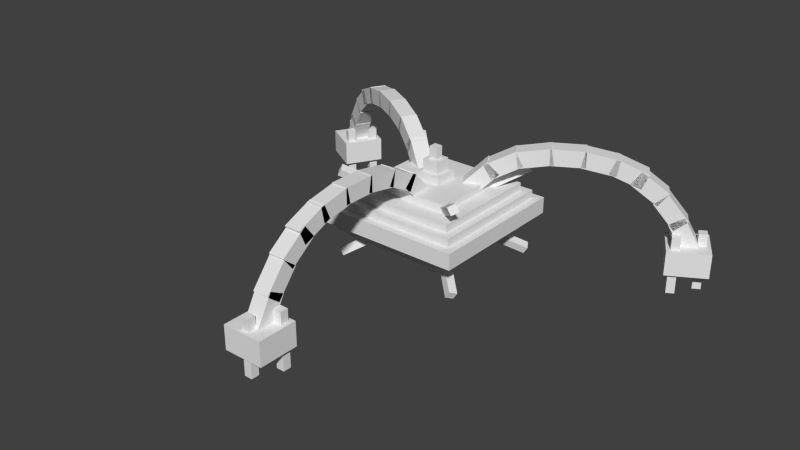 # Source: Ferrothorn.blend  (saved by Blender 2.76.0; exported with 4.5.12 LTS)
import bpy
from mathutils import Matrix  # noqa: F401  (used for matrix-valued properties, if any)

bpy.ops.wm.read_factory_settings(use_empty=True)
scene = bpy.context.scene
scene.name = 'Scene'

# ---- collections
col_collection_1 = bpy.data.collections.new('Collection 1'); scene.collection.children.link(col_collection_1)

# ---- world
world_world = bpy.data.worlds.new('World'); scene.world = world_world
world_world.color = (0.05088, 0.05088, 0.05088)
world_world.use_sun_shadow = False
world_world.sun_shadow_jitter_overblur = 0.0
world_world.cycles.sampling_method = 'MANUAL'
world_world.cycles.sample_map_resolution = 256

# ---- meshes
me_body = bpy.data.meshes.new('Body')
me_body.from_pydata([(0.5625, 0.5625, -0.0625), (-0.5625, 0.5625, -0.0625), (-0.5625, 0.5625, 0.0625), (0.5625, 0.5625, 0.0625), (-0.5625, -0.5625, -0.0625), (0.5625, -0.5625, -0.0625), (0.5625, -0.5625, 0.0625), (-0.5625, -0.5625, 0.0625), (0.5, 0.5, -0.125), (-0.5, 0.5, -0.125), (-0.5, 0.5, 0.125), (0.5, 0.5, 0.125), (-0.5, -0.5, -0.125), (0.5, -0.5, -0.125), (0.5, -0.5, 0.125), (-0.5, -0.5, 0.125), (0.4375, 0.4375, -0.1875), (-0.4375, 0.4375, -0.1875), (-0.4375, 0.4375, 0.1875), (0.4375, 0.4375, 0.1875), (-0.4375, -0.4375, -0.1875), (0.4375, -0.4375, -0.1875), (0.4375, -0.4375, 0.1875), (-0.4375, -0.4375, 0.1875), (0.3125, 0.3125, -0.25), (-0.3125, 0.3125, -0.25), (-0.3125, 0.3125, 0.25), (0.3125, 0.3125, 0.25), (-0.3125, -0.3125, -0.25), (0.3125, -0.3125, -0.25), (0.3125, -0.3125, 0.25), (-0.3125, -0.3125, 0.25), (0.09375, 0.09375, -0.3125), (-0.09375, 0.09375, -0.3125), (-0.09375, 0.09375, 0.3125), (0.09375, 0.09375, 0.3125), (-0.09375, -0.09375, -0.3125), (0.09375, -0.09375, -0.3125), (0.09375, -0.09375, 0.3125), (-0.09375, -0.09375, 0.3125), (0.0625, 0.0625, -0.4062), (-0.0625, 0.0625, -0.4062), (-0.0625, 0.0625, 0.4063), (0.0625, 0.0625, 0.4063), (-0.0625, -0.0625, -0.4062), (0.0625, -0.0625, -0.4062), (0.0625, -0.0625, 0.4063), (-0.0625, -0.0625, 0.4063), (0.03125, 0.03125, -0.5), (-0.03125, 0.03125, -0.5), (-0.03125, 0.03125, 0.5), (0.03125, 0.03125, 0.5), (-0.03125, -0.03125, -0.5), (0.03125, -0.03125, -0.5), (0.03125, -0.03125, 0.5), (-0.03125, -0.03125, 0.5), (0.5036, 0.4763, -0.2898), (0.4696, 0.4763, -0.3422), (-0.5351, -0.4264, 0.3103), (-0.5011, -0.4264, 0.3627), (0.5011, 0.4264, -0.3627), (0.5351, 0.4264, -0.3103), (-0.4696, -0.4763, 0.3422), (-0.5036, -0.4763, 0.2898), (0.5351, -0.4264, -0.3103), (0.5011, -0.4264, -0.3627), (-0.5036, 0.4763, 0.2898), (-0.4696, 0.4763, 0.3422), (0.4696, -0.4763, -0.3422), (0.5036, -0.4763, -0.2898), (-0.5011, 0.4264, 0.3627), (-0.5351, 0.4264, 0.3103), (-0.4696, 0.4763, -0.3422), (-0.5036, 0.4763, -0.2898), (0.5011, -0.4264, 0.3627), (0.5351, -0.4264, 0.3103), (-0.5351, 0.4264, -0.3103), (-0.5011, 0.4264, -0.3627), (0.5036, -0.4763, 0.2898), (0.4696, -0.4763, 0.3422), (-0.5011, -0.4264, -0.3627), (-0.5351, -0.4264, -0.3103), (0.4696, 0.4763, 0.3422), (0.5036, 0.4763, 0.2898), (-0.5036, -0.4763, -0.2898), (-0.4696, -0.4763, -0.3422), (0.5351, 0.4264, 0.3103), (0.5011, 0.4264, 0.3627)], [], [(0, 1, 2, 3), (4, 5, 6, 7), (3, 2, 7, 6), (5, 4, 1, 0), (5, 0, 3, 6), (1, 4, 7, 2), (8, 9, 10, 11), (12, 13, 14, 15), (11, 10, 15, 14), (13, 12, 9, 8), (13, 8, 11, 14), (9, 12, 15, 10), (16, 17, 18, 19), (20, 21, 22, 23), (19, 18, 23, 22), (21, 20, 17, 16), (21, 16, 19, 22), (17, 20, 23, 18), (24, 25, 26, 27), (28, 29, 30, 31), (27, 26, 31, 30), (29, 28, 25, 24), (29, 24, 27, 30), (25, 28, 31, 26), (32, 33, 34, 35), (36, 37, 38, 39), (35, 34, 39, 38), (37, 36, 33, 32), (37, 32, 35, 38), (33, 36, 39, 34), (40, 41, 42, 43), (44, 45, 46, 47), (43, 42, 47, 46), (45, 44, 41, 40), (45, 40, 43, 46), (41, 44, 47, 42), (48, 49, 50, 51), (52, 53, 54, 55), (51, 50, 55, 54), (53, 52, 49, 48), (53, 48, 51, 54), (49, 52, 55, 50), (56, 57, 58, 59), (60, 61, 62, 63), (59, 58, 63, 62), (61, 60, 57, 56), (61, 56, 59, 62), (57, 60, 63, 58), (64, 65, 66, 67), (68, 69, 70, 71), (67, 66, 71, 70), (69, 68, 65, 64), (69, 64, 67, 70), (65, 68, 71, 66), (72, 73, 74, 75), (76, 77, 78, 79), (75, 74, 79, 78), (77, 76, 73, 72), (77, 72, 75, 78), (73, 76, 79, 74), (80, 81, 82, 83), (84, 85, 86, 87), (83, 82, 87, 86), (85, 84, 81, 80), (85, 80, 83, 86), (81, 84, 87, 82)])
_uv = me_body.uv_layers.new(name='UVMap')
_uv.uv.foreach_set('vector', [0.1406, 0.8438, 0.2812, 0.8438, 0.2812, 0.8594, 0.1406, 0.8594, 0.4219, 0.8438, 0.5625, 0.8438, 0.5625, 0.8594, 0.4219, 0.8594, 0.1406, 0.8594, 0.2812, 0.8594, 0.2812, 1.0, 0.1406, 1.0, 0.2812, 0.8594, 0.4219, 0.8594, 0.4219, 1.0, 0.2812, 1.0, 0.0, 0.8438, 0.1406, 0.8438, 0.1406, 0.8594, 0.0, 0.8594, 0.2812, 0.8438, 0.4219, 0.8438, 0.4219, 0.8594, 0.2812, 0.8594, 0.125, 0.6875, 0.25, 0.6875, 0.25, 0.7188, 0.125, 0.7188, 0.375, 0.6875, 0.5, 0.6875, 0.5, 0.7188, 0.375, 0.7188, 0.125, 0.7188, 0.25, 0.7188, 0.25, 0.8438, 0.125, 0.8438, 0.25, 0.7188, 0.375, 0.7188, 0.375, 0.8438, 0.25, 0.8438, 0.0, 0.6875, 0.125, 0.6875, 0.125, 0.7188, 0.0, 0.7188, 0.25, 0.6875, 0.375, 0.6875, 0.375, 0.7188, 0.25, 0.7188, 0.1094, 0.5312, 0.2188, 0.5312, 0.2188, 0.5781, 0.1094, 0.5781, 0.3281, 0.5312, 0.4375, 0.5312, 0.4375, 0.5781, 0.3281, 0.5781, 0.1094, 0.5781, 0.2188, 0.5781, 0.2188, 0.6875, 0.1094, 0.6875, 0.2188, 0.5781, 0.3281, 0.5781, 0.3281, 0.6875, 0.2188, 0.6875, 0.0, 0.5312, 0.1094, 0.5312, 0.1094, 0.5781, 0.0, 0.5781, 0.2188, 0.5312, 0.3281, 0.5312, 0.3281, 0.5781, 0.2188, 0.5781, 0.07812, 0.3828, 0.1562, 0.3828, 0.1562, 0.4453, 0.07812, 0.4453, 0.2344, 0.3828, 0.3125, 0.3828, 0.3125, 0.4453, 0.2344, 0.4453, 0.07812, 0.4453, 0.1562, 0.4453, 0.1562, 0.5234, 0.07812, 0.5234, 0.1562, 0.4453, 0.2344, 0.4453, 0.2344, 0.5234, 0.1562, 0.5234, 0.0, 0.3828, 0.07812, 0.3828, 0.07812, 0.4453, 0.0, 0.4453, 0.1562, 0.3828, 0.2344, 0.3828, 0.2344, 0.4453, 0.1562, 0.4453, 0.02344, 0.2812, 0.04688, 0.2812, 0.04688, 0.3594, 0.02344, 0.3594, 0.07031, 0.2812, 0.09375, 0.2812, 0.09375, 0.3594, 0.07031, 0.3594, 0.02344, 0.3594, 0.04688, 0.3594, 0.04688, 0.3828, 0.02344, 0.3828, 0.04688, 0.3594, 0.07031, 0.3594, 0.07031, 0.3828, 0.04688, 0.3828, 0.0, 0.2812, 0.02344, 0.2812, 0.02344, 0.3594, 0.0, 0.3594, 0.04688, 0.2812, 0.07031, 0.2812, 0.07031, 0.3594, 0.04688, 0.3594, 0.01562, 0.1562, 0.03125, 0.1562, 0.03125, 0.2578, 0.01562, 0.2578, 0.04688, 0.1562, 0.0625, 0.1562, 0.0625, 0.2578, 0.04688, 0.2578, 0.01562, 0.2578, 0.03125, 0.2578, 0.03125, 0.2734, 0.01562, 0.2734, 0.03125, 0.2578, 0.04688, 0.2578, 0.04688, 0.2734, 0.03125, 0.2734, 0.0, 0.1562, 0.01562, 0.1562, 0.01562, 0.2578, 0.0, 0.2578, 0.03125, 0.1562, 0.04688, 0.1562, 0.04688, 0.2578, 0.03125, 0.2578, 0.007813, 0.01562, 0.01562, 0.01562, 0.01562, 0.1406, 0.007813, 0.1406, 0.02344, 0.01562, 0.03125, 0.01562, 0.03125, 0.1406, 0.02344, 0.1406, 0.007813, 0.1406, 0.01562, 0.1406, 0.01562, 0.1484, 0.007813, 0.1484, 0.01562, 0.1406, 0.02344, 0.1406, 0.02344, 0.1484, 0.01562, 0.1484, 0.0, 0.01562, 0.007813, 0.01562, 0.007813, 0.1406, 0.0, 0.1406, 0.01562, 0.01562, 0.02344, 0.01562, 0.02344, 0.1406, 0.01562, 0.1406, 0.08594, 0.0, 0.09375, 0.0, 0.09375, 0.1875, 0.08594, 0.1875, 0.1016, 0.0, 0.1094, 0.0, 0.1094, 0.1875, 0.1016, 0.1875, 0.08594, 0.1875, 0.09375, 0.1875, 0.09375, 0.1953, 0.08594, 0.1953, 0.09375, 0.1875, 0.1016, 0.1875, 0.1016, 0.1953, 0.09375, 0.1953, 0.07812, 0.0, 0.08594, 0.0, 0.08594, 0.1875, 0.07812, 0.1875, 0.09375, 0.0, 0.1016, 0.0, 0.1016, 0.1875, 0.09375, 0.1875, 0.08594, 0.0, 0.09375, 0.0, 0.09375, 0.1875, 0.08594, 0.1875, 0.1016, 0.0, 0.1094, 0.0, 0.1094, 0.1875, 0.1016, 0.1875, 0.08594, 0.1875, 0.09375, 0.1875, 0.09375, 0.1953, 0.08594, 0.1953, 0.09375, 0.1875, 0.1016, 0.1875, 0.1016, 0.1953, 0.09375, 0.1953, 0.07812, 0.0, 0.08594, 0.0, 0.08594, 0.1875, 0.07812, 0.1875, 0.09375, 0.0, 0.1016, 0.0, 0.1016, 0.1875, 0.09375, 0.1875, 0.08594, 0.0, 0.09375, 0.0, 0.09375, 0.1875, 0.08594, 0.1875, 0.1016, 0.0, 0.1094, 0.0, 0.1094, 0.1875, 0.1016, 0.1875, 0.08594, 0.1875, 0.09375, 0.1875, 0.09375, 0.1953, 0.08594, 0.1953, 0.09375, 0.1875, 0.1016, 0.1875, 0.1016, 0.1953, 0.09375, 0.1953, 0.07812, 0.0, 0.08594, 0.0, 0.08594, 0.1875, 0.07812, 0.1875, 0.09375, 0.0, 0.1016, 0.0, 0.1016, 0.1875, 0.09375, 0.1875, 0.08594, 0.0, 0.09375, 0.0, 0.09375, 0.1875, 0.08594, 0.1875, 0.1016, 0.0, 0.1094, 0.0, 0.1094, 0.1875, 0.1016, 0.1875, 0.08594, 0.1875, 0.09375, 0.1875, 0.09375, 0.1953, 0.08594, 0.1953, 0.09375, 0.1875, 0.1016, 0.1875, 0.1016, 0.1953, 0.09375, 0.1953, 0.07812, 0.0, 0.08594, 0.0, 0.08594, 0.1875, 0.07812, 0.1875, 0.09375, 0.0, 0.1016, 0.0, 0.1016, 0.1875, 0.09375, 0.1875])
me_body.use_remesh_preserve_volume = False
me_body.use_remesh_preserve_attributes = False
me_body.use_mirror_vertex_groups = False
me_body.update()
me_rear_vine_pt1_002 = bpy.data.meshes.new('Rear vine pt1.002')
me_rear_vine_pt1_002.from_pydata([(0.0625, 0.04419, 0.04419), (-0.0625, 0.04419, 0.04419), (-0.0625, -0.1326, 0.221), (0.0625, -0.1326, 0.221), (-0.0625, -0.04419, -0.04419), (0.0625, -0.04419, -0.04419), (0.0625, -0.221, 0.1326), (-0.0625, -0.221, 0.1326)], [], [(0, 1, 2, 3), (4, 5, 6, 7), (3, 2, 7, 6), (5, 4, 1, 0), (5, 0, 3, 6), (1, 4, 7, 2)])
_uv = me_rear_vine_pt1_002.uv_layers.new(name='UVMap')
_uv.uv.foreach_set('vector', [0.01562, 0.9531, 0.03125, 0.9531, 0.03125, 0.9844, 0.01562, 0.9844, 0.04688, 0.9531, 0.0625, 0.9531, 0.0625, 0.9844, 0.04688, 0.9844, 0.01562, 0.9844, 0.03125, 0.9844, 0.03125, 1.0, 0.01562, 1.0, 0.03125, 0.9844, 0.04688, 0.9844, 0.04688, 1.0, 0.03125, 1.0, 0.0, 0.9531, 0.01562, 0.9531, 0.01562, 0.9844, 0.0, 0.9844, 0.03125, 0.9531, 0.04688, 0.9531, 0.04688, 0.9844, 0.03125, 0.9844])
me_rear_vine_pt1_002.use_remesh_preserve_volume = False
me_rear_vine_pt1_002.use_remesh_preserve_attributes = False
me_rear_vine_pt1_002.use_mirror_vertex_groups = False
me_rear_vine_pt1_002.update()
me_rear_vine_pt2_002 = bpy.data.meshes.new('Rear vine pt2.002')
me_rear_vine_pt2_002.from_pydata([(0.0625, 0.02934, 0.05518), (-0.0625, 0.02934, 0.05518), (-0.0625, -0.1914, 0.1726), (0.0625, -0.1914, 0.1726), (-0.0625, -0.02934, -0.05518), (0.0625, -0.02934, -0.05518), (0.0625, -0.2501, 0.06218), (-0.0625, -0.2501, 0.06218)], [], [(0, 1, 2, 3), (4, 5, 6, 7), (3, 2, 7, 6), (5, 4, 1, 0), (5, 0, 3, 6), (1, 4, 7, 2)])
_uv = me_rear_vine_pt2_002.uv_layers.new(name='UVMap')
_uv.uv.foreach_set('vector', [0.01562, 0.9531, 0.03125, 0.9531, 0.03125, 0.9844, 0.01562, 0.9844, 0.04688, 0.9531, 0.0625, 0.9531, 0.0625, 0.9844, 0.04688, 0.9844, 0.01562, 0.9844, 0.03125, 0.9844, 0.03125, 1.0, 0.01562, 1.0, 0.03125, 0.9844, 0.04688, 0.9844, 0.04688, 1.0, 0.03125, 1.0, 0.0, 0.9531, 0.01562, 0.9531, 0.01562, 0.9844, 0.0, 0.9844, 0.03125, 0.9531, 0.04688, 0.9531, 0.04688, 0.9844, 0.03125, 0.9844])
me_rear_vine_pt2_002.use_remesh_preserve_volume = False
me_rear_vine_pt2_002.use_remesh_preserve_attributes = False
me_rear_vine_pt2_002.use_mirror_vertex_groups = False
me_rear_vine_pt2_002.update()
me_rear_vine_pt3_002 = bpy.data.meshes.new('Rear vine pt3.002')
me_rear_vine_pt3_002.from_pydata([(0.0625, 0.01085, 0.06155), (-0.0625, 0.01085, 0.06155), (-0.0625, -0.2353, 0.105), (0.0625, -0.2353, 0.105), (-0.0625, -0.01085, -0.06155), (0.0625, -0.01085, -0.06155), (0.0625, -0.2571, -0.01814), (-0.0625, -0.2571, -0.01814)], [], [(0, 1, 2, 3), (4, 5, 6, 7), (3, 2, 7, 6), (5, 4, 1, 0), (5, 0, 3, 6), (1, 4, 7, 2)])
_uv = me_rear_vine_pt3_002.uv_layers.new(name='UVMap')
_uv.uv.foreach_set('vector', [0.01562, 0.9531, 0.03125, 0.9531, 0.03125, 0.9844, 0.01562, 0.9844, 0.04688, 0.9531, 0.0625, 0.9531, 0.0625, 0.9844, 0.04688, 0.9844, 0.01562, 0.9844, 0.03125, 0.9844, 0.03125, 1.0, 0.01562, 1.0, 0.03125, 0.9844, 0.04688, 0.9844, 0.04688, 1.0, 0.03125, 1.0, 0.0, 0.9531, 0.01562, 0.9531, 0.01562, 0.9844, 0.0, 0.9844, 0.03125, 0.9531, 0.04688, 0.9531, 0.04688, 0.9844, 0.03125, 0.9844])
me_rear_vine_pt3_002.use_remesh_preserve_volume = False
me_rear_vine_pt3_002.use_remesh_preserve_attributes = False
me_rear_vine_pt3_002.use_mirror_vertex_groups = False
me_rear_vine_pt3_002.update()
me_rear_vine_pt4_002 = bpy.data.meshes.new('Rear vine pt4.002')
me_rear_vine_pt4_002.from_pydata([(0.0625, -0.25, -0.0625), (-0.0625, -0.25, -0.0625), (-0.0625, 1.018e-08, -0.0625), (0.0625, 1.018e-08, -0.0625), (-0.0625, -0.25, 0.0625), (0.0625, -0.25, 0.0625), (0.0625, -1.018e-08, 0.0625), (-0.0625, -1.018e-08, 0.0625)], [], [(0, 1, 2, 3), (4, 5, 6, 7), (3, 2, 7, 6), (5, 4, 1, 0), (5, 0, 3, 6), (1, 4, 7, 2)])
_uv = me_rear_vine_pt4_002.uv_layers.new(name='UVMap')
_uv.uv.foreach_set('vector', [0.01562, 0.9531, 0.03125, 0.9531, 0.03125, 0.9844, 0.01562, 0.9844, 0.04688, 0.9531, 0.0625, 0.9531, 0.0625, 0.9844, 0.04688, 0.9844, 0.01562, 0.9844, 0.03125, 0.9844, 0.03125, 1.0, 0.01562, 1.0, 0.03125, 0.9844, 0.04688, 0.9844, 0.04688, 1.0, 0.03125, 1.0, 0.0, 0.9531, 0.01562, 0.9531, 0.01562, 0.9844, 0.0, 0.9844, 0.03125, 0.9531, 0.04688, 0.9531, 0.04688, 0.9844, 0.03125, 0.9844])
me_rear_vine_pt4_002.use_remesh_preserve_volume = False
me_rear_vine_pt4_002.use_remesh_preserve_attributes = False
me_rear_vine_pt4_002.use_mirror_vertex_groups = False
me_rear_vine_pt4_002.update()
me_rear_vine_pt5_002 = bpy.data.meshes.new('Rear vine pt5.002')
me_rear_vine_pt5_002.from_pydata([(0.0625, -0.01193, 0.06135), (-0.0625, -0.01193, 0.06135), (-0.0625, -0.2573, 0.01365), (0.0625, -0.2573, 0.01365), (-0.0625, 0.01193, -0.06135), (0.0625, 0.01193, -0.06135), (0.0625, -0.2335, -0.1091), (-0.0625, -0.2335, -0.1091)], [], [(0, 1, 2, 3), (4, 5, 6, 7), (3, 2, 7, 6), (5, 4, 1, 0), (5, 0, 3, 6), (1, 4, 7, 2)])
_uv = me_rear_vine_pt5_002.uv_layers.new(name='UVMap')
_uv.uv.foreach_set('vector', [0.01562, 0.9531, 0.03125, 0.9531, 0.03125, 0.9844, 0.01562, 0.9844, 0.04688, 0.9531, 0.0625, 0.9531, 0.0625, 0.9844, 0.04688, 0.9844, 0.01562, 0.9844, 0.03125, 0.9844, 0.03125, 1.0, 0.01562, 1.0, 0.03125, 0.9844, 0.04688, 0.9844, 0.04688, 1.0, 0.03125, 1.0, 0.0, 0.9531, 0.01562, 0.9531, 0.01562, 0.9844, 0.0, 0.9844, 0.03125, 0.9531, 0.04688, 0.9531, 0.04688, 0.9844, 0.03125, 0.9844])
me_rear_vine_pt5_002.use_remesh_preserve_volume = False
me_rear_vine_pt5_002.use_remesh_preserve_attributes = False
me_rear_vine_pt5_002.use_mirror_vertex_groups = False
me_rear_vine_pt5_002.update()
me_rear_vine_pt6_002 = bpy.data.meshes.new('Rear vine pt6.002')
me_rear_vine_pt6_002.from_pydata([(0.0625, -0.02442, 0.05753), (-0.0625, -0.02442, 0.05753), (-0.0625, -0.2545, -0.04015), (0.0625, -0.2545, -0.04015), (-0.0625, 0.02442, -0.05753), (0.0625, 0.02442, -0.05753), (0.0625, -0.2057, -0.1552), (-0.0625, -0.2057, -0.1552)], [], [(0, 1, 2, 3), (4, 5, 6, 7), (3, 2, 7, 6), (5, 4, 1, 0), (5, 0, 3, 6), (1, 4, 7, 2)])
_uv = me_rear_vine_pt6_002.uv_layers.new(name='UVMap')
_uv.uv.foreach_set('vector', [0.01562, 0.9531, 0.03125, 0.9531, 0.03125, 0.9844, 0.01562, 0.9844, 0.04688, 0.9531, 0.0625, 0.9531, 0.0625, 0.9844, 0.04688, 0.9844, 0.01562, 0.9844, 0.03125, 0.9844, 0.03125, 1.0, 0.01562, 1.0, 0.03125, 0.9844, 0.04688, 0.9844, 0.04688, 1.0, 0.03125, 1.0, 0.0, 0.9531, 0.01562, 0.9531, 0.01562, 0.9844, 0.0, 0.9844, 0.03125, 0.9531, 0.04688, 0.9531, 0.04688, 0.9844, 0.03125, 0.9844])
me_rear_vine_pt6_002.use_remesh_preserve_volume = False
me_rear_vine_pt6_002.use_remesh_preserve_attributes = False
me_rear_vine_pt6_002.use_mirror_vertex_groups = False
me_rear_vine_pt6_002.update()
me_rear_vine_pt7_002 = bpy.data.meshes.new('Rear vine pt7.002')
me_rear_vine_pt7_002.from_pydata([(0.0625, -0.03761, 0.04992), (-0.0625, -0.03761, 0.04992), (-0.0625, -0.2373, -0.1005), (0.0625, -0.2373, -0.1005), (-0.0625, 0.03761, -0.04991), (0.0625, 0.03761, -0.04991), (0.0625, -0.162, -0.2004), (-0.0625, -0.162, -0.2004)], [], [(0, 1, 2, 3), (4, 5, 6, 7), (3, 2, 7, 6), (5, 4, 1, 0), (5, 0, 3, 6), (1, 4, 7, 2)])
_uv = me_rear_vine_pt7_002.uv_layers.new(name='UVMap')
_uv.uv.foreach_set('vector', [0.01562, 0.9531, 0.03125, 0.9531, 0.03125, 0.9844, 0.01562, 0.9844, 0.04688, 0.9531, 0.0625, 0.9531, 0.0625, 0.9844, 0.04688, 0.9844, 0.01562, 0.9844, 0.03125, 0.9844, 0.03125, 1.0, 0.01562, 1.0, 0.03125, 0.9844, 0.04688, 0.9844, 0.04688, 1.0, 0.03125, 1.0, 0.0, 0.9531, 0.01562, 0.9531, 0.01562, 0.9844, 0.0, 0.9844, 0.03125, 0.9531, 0.04688, 0.9531, 0.04688, 0.9844, 0.03125, 0.9844])
me_rear_vine_pt7_002.use_remesh_preserve_volume = False
me_rear_vine_pt7_002.use_remesh_preserve_attributes = False
me_rear_vine_pt7_002.use_mirror_vertex_groups = False
me_rear_vine_pt7_002.update()
me_rear_vine_pt8_002 = bpy.data.meshes.new('Rear vine pt8.002')
me_rear_vine_pt8_002.from_pydata([(0.0625, -0.04857, 0.03933), (-0.0625, -0.04857, 0.03933), (-0.0625, -0.2059, -0.155), (0.0625, -0.2059, -0.155), (-0.0625, 0.04857, -0.03933), (0.0625, 0.04857, -0.03933), (0.0625, -0.1088, -0.2336), (-0.0625, -0.1088, -0.2336)], [], [(0, 1, 2, 3), (4, 5, 6, 7), (3, 2, 7, 6), (5, 4, 1, 0), (5, 0, 3, 6), (1, 4, 7, 2)])
_uv = me_rear_vine_pt8_002.uv_layers.new(name='UVMap')
_uv.uv.foreach_set('vector', [0.01562, 0.9531, 0.03125, 0.9531, 0.03125, 0.9844, 0.01562, 0.9844, 0.04688, 0.9531, 0.0625, 0.9531, 0.0625, 0.9844, 0.04688, 0.9844, 0.01562, 0.9844, 0.03125, 0.9844, 0.03125, 1.0, 0.01562, 1.0, 0.03125, 0.9844, 0.04688, 0.9844, 0.04688, 1.0, 0.03125, 1.0, 0.0, 0.9531, 0.01562, 0.9531, 0.01562, 0.9844, 0.0, 0.9844, 0.03125, 0.9531, 0.04688, 0.9531, 0.04688, 0.9844, 0.03125, 0.9844])
me_rear_vine_pt8_002.use_remesh_preserve_volume = False
me_rear_vine_pt8_002.use_remesh_preserve_attributes = False
me_rear_vine_pt8_002.use_mirror_vertex_groups = False
me_rear_vine_pt8_002.update()
me_rear_vine_pt9_002 = bpy.data.meshes.new('Rear vine pt9.002')
me_rear_vine_pt9_002.from_pydata([(0.0625, -0.05466, 0.0303), (-0.0625, -0.05466, 0.0303), (-0.0625, -0.1759, -0.1884), (0.0625, -0.1759, -0.1884), (-0.0625, 0.05466, -0.0303), (0.0625, 0.05466, -0.0303), (0.0625, -0.06654, -0.249), (-0.0625, -0.06654, -0.249)], [], [(0, 1, 2, 3), (4, 5, 6, 7), (3, 2, 7, 6), (5, 4, 1, 0), (5, 0, 3, 6), (1, 4, 7, 2)])
_uv = me_rear_vine_pt9_002.uv_layers.new(name='UVMap')
_uv.uv.foreach_set('vector', [0.01562, 0.9531, 0.03125, 0.9531, 0.03125, 0.9844, 0.01562, 0.9844, 0.04688, 0.9531, 0.0625, 0.9531, 0.0625, 0.9844, 0.04688, 0.9844, 0.01562, 0.9844, 0.03125, 0.9844, 0.03125, 1.0, 0.01562, 1.0, 0.03125, 0.9844, 0.04688, 0.9844, 0.04688, 1.0, 0.03125, 1.0, 0.0, 0.9531, 0.01562, 0.9531, 0.01562, 0.9844, 0.0, 0.9844, 0.03125, 0.9531, 0.04688, 0.9531, 0.04688, 0.9844, 0.03125, 0.9844])
me_rear_vine_pt9_002.use_remesh_preserve_volume = False
me_rear_vine_pt9_002.use_remesh_preserve_attributes = False
me_rear_vine_pt9_002.use_mirror_vertex_groups = False
me_rear_vine_pt9_002.update()
me_rear_sticker_base_002 = bpy.data.meshes.new('Rear sticker base.002')
me_rear_sticker_base_002.from_pydata([(0.1562, 0.1562, -0.09375), (-0.1562, 0.1562, -0.09375), (-0.1562, 0.1562, 0.09375), (0.1562, 0.1562, 0.09375), (-0.1562, -0.1562, -0.09375), (0.1562, -0.1562, -0.09375), (0.1562, -0.1562, 0.09375), (-0.1562, -0.1562, 0.09375), (-0.0625, 0.125, -0.25), (-0.125, 0.125, -0.25), (-0.125, 0.125, 0.1875), (-0.0625, 0.125, 0.1875), (-0.125, 0.0625, -0.25), (-0.0625, 0.0625, -0.25), (-0.0625, 0.0625, 0.1875), (-0.125, 0.0625, 0.1875), (0.125, 0.125, -0.25), (0.0625, 0.125, -0.25), (0.0625, 0.125, 0.1875), (0.125, 0.125, 0.1875), (0.0625, 0.0625, -0.25), (0.125, 0.0625, -0.25), (0.125, 0.0625, 0.1875), (0.0625, 0.0625, 0.1875), (0.03125, -0.0625, -0.25), (-0.03125, -0.0625, -0.25), (-0.03125, -0.0625, 0.1875), (0.03125, -0.0625, 0.1875), (-0.03125, -0.125, -0.25), (0.03125, -0.125, -0.25), (0.03125, -0.125, 0.1875), (-0.03125, -0.125, 0.1875)], [], [(0, 1, 2, 3), (4, 5, 6, 7), (3, 2, 7, 6), (5, 4, 1, 0), (5, 0, 3, 6), (1, 4, 7, 2), (8, 9, 10, 11), (12, 13, 14, 15), (11, 10, 15, 14), (13, 12, 9, 8), (13, 8, 11, 14), (9, 12, 15, 10), (16, 17, 18, 19), (20, 21, 22, 23), (19, 18, 23, 22), (21, 20, 17, 16), (21, 16, 19, 22), (17, 20, 23, 18), (24, 25, 26, 27), (28, 29, 30, 31), (27, 26, 31, 30), (29, 28, 25, 24), (29, 24, 27, 30), (25, 28, 31, 26)])
_uv = me_rear_sticker_base_002.uv_layers.new(name='UVMap')
_uv.uv.foreach_set('vector', [0.6094, 0.8516, 0.6484, 0.8516, 0.6484, 0.875, 0.6094, 0.875, 0.6875, 0.8516, 0.7266, 0.8516, 0.7266, 0.875, 0.6875, 0.875, 0.6094, 0.875, 0.6484, 0.875, 0.6484, 0.9141, 0.6094, 0.9141, 0.6484, 0.875, 0.6875, 0.875, 0.6875, 0.9141, 0.6484, 0.9141, 0.5703, 0.8516, 0.6094, 0.8516, 0.6094, 0.875, 0.5703, 0.875, 0.6484, 0.8516, 0.6875, 0.8516, 0.6875, 0.875, 0.6484, 0.875, 0.5781, 0.9219, 0.5859, 0.9219, 0.5859, 0.9766, 0.5781, 0.9766, 0.5938, 0.9219, 0.6016, 0.9219, 0.6016, 0.9766, 0.5938, 0.9766, 0.5781, 0.9766, 0.5859, 0.9766, 0.5859, 0.9844, 0.5781, 0.9844, 0.5859, 0.9766, 0.5938, 0.9766, 0.5938, 0.9844, 0.5859, 0.9844, 0.5703, 0.9219, 0.5781, 0.9219, 0.5781, 0.9766, 0.5703, 0.9766, 0.5859, 0.9219, 0.5938, 0.9219, 0.5938, 0.9766, 0.5859, 0.9766, 0.5781, 0.9219, 0.5859, 0.9219, 0.5859, 0.9766, 0.5781, 0.9766, 0.5938, 0.9219, 0.6016, 0.9219, 0.6016, 0.9766, 0.5938, 0.9766, 0.5781, 0.9766, 0.5859, 0.9766, 0.5859, 0.9844, 0.5781, 0.9844, 0.5859, 0.9766, 0.5938, 0.9766, 0.5938, 0.9844, 0.5859, 0.9844, 0.5703, 0.9219, 0.5781, 0.9219, 0.5781, 0.9766, 0.5703, 0.9766, 0.5859, 0.9219, 0.5938, 0.9219, 0.5938, 0.9766, 0.5859, 0.9766, 0.5781, 0.9219, 0.5859, 0.9219, 0.5859, 0.9766, 0.5781, 0.9766, 0.5938, 0.9219, 0.6016, 0.9219, 0.6016, 0.9766, 0.5938, 0.9766, 0.5781, 0.9766, 0.5859, 0.9766, 0.5859, 0.9844, 0.5781, 0.9844, 0.5859, 0.9766, 0.5938, 0.9766, 0.5938, 0.9844, 0.5859, 0.9844, 0.5703, 0.9219, 0.5781, 0.9219, 0.5781, 0.9766, 0.5703, 0.9766, 0.5859, 0.9219, 0.5938, 0.9219, 0.5938, 0.9766, 0.5859, 0.9766])
me_rear_sticker_base_002.use_remesh_preserve_volume = False
me_rear_sticker_base_002.use_remesh_preserve_attributes = False
me_rear_sticker_base_002.use_mirror_vertex_groups = False
me_rear_sticker_base_002.update()
me_rear_vine_pt1_001 = bpy.data.meshes.new('Rear vine pt1.001')
me_rear_vine_pt1_001.from_pydata([(0.0625, 0.04419, 0.04419), (-0.0625, 0.04419, 0.04419), (-0.0625, -0.1326, 0.221), (0.0625, -0.1326, 0.221), (-0.0625, -0.04419, -0.04419), (0.0625, -0.04419, -0.04419), (0.0625, -0.221, 0.1326), (-0.0625, -0.221, 0.1326)], [], [(0, 1, 2, 3), (4, 5, 6, 7), (3, 2, 7, 6), (5, 4, 1, 0), (5, 0, 3, 6), (1, 4, 7, 2)])
_uv = me_rear_vine_pt1_001.uv_layers.new(name='UVMap')
_uv.uv.foreach_set('vector', [0.01562, 0.9531, 0.03125, 0.9531, 0.03125, 0.9844, 0.01562, 0.9844, 0.04688, 0.9531, 0.0625, 0.9531, 0.0625, 0.9844, 0.04688, 0.9844, 0.01562, 0.9844, 0.03125, 0.9844, 0.03125, 1.0, 0.01562, 1.0, 0.03125, 0.9844, 0.04688, 0.9844, 0.04688, 1.0, 0.03125, 1.0, 0.0, 0.9531, 0.01562, 0.9531, 0.01562, 0.9844, 0.0, 0.9844, 0.03125, 0.9531, 0.04688, 0.9531, 0.04688, 0.9844, 0.03125, 0.9844])
me_rear_vine_pt1_001.use_remesh_preserve_volume = False
me_rear_vine_pt1_001.use_remesh_preserve_attributes = False
me_rear_vine_pt1_001.use_mirror_vertex_groups = False
me_rear_vine_pt1_001.update()
me_rear_vine_pt2_001 = bpy.data.meshes.new('Rear vine pt2.001')
me_rear_vine_pt2_001.from_pydata([(0.0625, 0.02934, 0.05518), (-0.0625, 0.02934, 0.05518), (-0.0625, -0.1914, 0.1726), (0.0625, -0.1914, 0.1726), (-0.0625, -0.02934, -0.05518), (0.0625, -0.02934, -0.05518), (0.0625, -0.2501, 0.06218), (-0.0625, -0.2501, 0.06218)], [], [(0, 1, 2, 3), (4, 5, 6, 7), (3, 2, 7, 6), (5, 4, 1, 0), (5, 0, 3, 6), (1, 4, 7, 2)])
_uv = me_rear_vine_pt2_001.uv_layers.new(name='UVMap')
_uv.uv.foreach_set('vector', [0.01562, 0.9531, 0.03125, 0.9531, 0.03125, 0.9844, 0.01562, 0.9844, 0.04688, 0.9531, 0.0625, 0.9531, 0.0625, 0.9844, 0.04688, 0.9844, 0.01562, 0.9844, 0.03125, 0.9844, 0.03125, 1.0, 0.01562, 1.0, 0.03125, 0.9844, 0.04688, 0.9844, 0.04688, 1.0, 0.03125, 1.0, 0.0, 0.9531, 0.01562, 0.9531, 0.01562, 0.9844, 0.0, 0.9844, 0.03125, 0.9531, 0.04688, 0.9531, 0.04688, 0.9844, 0.03125, 0.9844])
me_rear_vine_pt2_001.use_remesh_preserve_volume = False
me_rear_vine_pt2_001.use_remesh_preserve_attributes = False
me_rear_vine_pt2_001.use_mirror_vertex_groups = False
me_rear_vine_pt2_001.update()
me_rear_vine_pt3_001 = bpy.data.meshes.new('Rear vine pt3.001')
me_rear_vine_pt3_001.from_pydata([(0.0625, 0.01085, 0.06155), (-0.0625, 0.01085, 0.06155), (-0.0625, -0.2353, 0.105), (0.0625, -0.2353, 0.105), (-0.0625, -0.01085, -0.06155), (0.0625, -0.01085, -0.06155), (0.0625, -0.2571, -0.01814), (-0.0625, -0.2571, -0.01814)], [], [(0, 1, 2, 3), (4, 5, 6, 7), (3, 2, 7, 6), (5, 4, 1, 0), (5, 0, 3, 6), (1, 4, 7, 2)])
_uv = me_rear_vine_pt3_001.uv_layers.new(name='UVMap')
_uv.uv.foreach_set('vector', [0.01562, 0.9531, 0.03125, 0.9531, 0.03125, 0.9844, 0.01562, 0.9844, 0.04688, 0.9531, 0.0625, 0.9531, 0.0625, 0.9844, 0.04688, 0.9844, 0.01562, 0.9844, 0.03125, 0.9844, 0.03125, 1.0, 0.01562, 1.0, 0.03125, 0.9844, 0.04688, 0.9844, 0.04688, 1.0, 0.03125, 1.0, 0.0, 0.9531, 0.01562, 0.9531, 0.01562, 0.9844, 0.0, 0.9844, 0.03125, 0.9531, 0.04688, 0.9531, 0.04688, 0.9844, 0.03125, 0.9844])
me_rear_vine_pt3_001.use_remesh_preserve_volume = False
me_rear_vine_pt3_001.use_remesh_preserve_attributes = False
me_rear_vine_pt3_001.use_mirror_vertex_groups = False
me_rear_vine_pt3_001.update()
me_rear_vine_pt4_001 = bpy.data.meshes.new('Rear vine pt4.001')
me_rear_vine_pt4_001.from_pydata([(0.0625, -0.25, -0.0625), (-0.0625, -0.25, -0.0625), (-0.0625, 1.018e-08, -0.0625), (0.0625, 1.018e-08, -0.0625), (-0.0625, -0.25, 0.0625), (0.0625, -0.25, 0.0625), (0.0625, -1.018e-08, 0.0625), (-0.0625, -1.018e-08, 0.0625)], [], [(0, 1, 2, 3), (4, 5, 6, 7), (3, 2, 7, 6), (5, 4, 1, 0), (5, 0, 3, 6), (1, 4, 7, 2)])
_uv = me_rear_vine_pt4_001.uv_layers.new(name='UVMap')
_uv.uv.foreach_set('vector', [0.01562, 0.9531, 0.03125, 0.9531, 0.03125, 0.9844, 0.01562, 0.9844, 0.04688, 0.9531, 0.0625, 0.9531, 0.0625, 0.9844, 0.04688, 0.9844, 0.01562, 0.9844, 0.03125, 0.9844, 0.03125, 1.0, 0.01562, 1.0, 0.03125, 0.9844, 0.04688, 0.9844, 0.04688, 1.0, 0.03125, 1.0, 0.0, 0.9531, 0.01562, 0.9531, 0.01562, 0.9844, 0.0, 0.9844, 0.03125, 0.9531, 0.04688, 0.9531, 0.04688, 0.9844, 0.03125, 0.9844])
me_rear_vine_pt4_001.use_remesh_preserve_volume = False
me_rear_vine_pt4_001.use_remesh_preserve_attributes = False
me_rear_vine_pt4_001.use_mirror_vertex_groups = False
me_rear_vine_pt4_001.update()
me_rear_vine_pt5_001 = bpy.data.meshes.new('Rear vine pt5.001')
me_rear_vine_pt5_001.from_pydata([(0.0625, -0.01193, 0.06135), (-0.0625, -0.01193, 0.06135), (-0.0625, -0.2573, 0.01365), (0.0625, -0.2573, 0.01365), (-0.0625, 0.01193, -0.06135), (0.0625, 0.01193, -0.06135), (0.0625, -0.2335, -0.1091), (-0.0625, -0.2335, -0.1091)], [], [(0, 1, 2, 3), (4, 5, 6, 7), (3, 2, 7, 6), (5, 4, 1, 0), (5, 0, 3, 6), (1, 4, 7, 2)])
_uv = me_rear_vine_pt5_001.uv_layers.new(name='UVMap')
_uv.uv.foreach_set('vector', [0.01562, 0.9531, 0.03125, 0.9531, 0.03125, 0.9844, 0.01562, 0.9844, 0.04688, 0.9531, 0.0625, 0.9531, 0.0625, 0.9844, 0.04688, 0.9844, 0.01562, 0.9844, 0.03125, 0.9844, 0.03125, 1.0, 0.01562, 1.0, 0.03125, 0.9844, 0.04688, 0.9844, 0.04688, 1.0, 0.03125, 1.0, 0.0, 0.9531, 0.01562, 0.9531, 0.01562, 0.9844, 0.0, 0.9844, 0.03125, 0.9531, 0.04688, 0.9531, 0.04688, 0.9844, 0.03125, 0.9844])
me_rear_vine_pt5_001.use_remesh_preserve_volume = False
me_rear_vine_pt5_001.use_remesh_preserve_attributes = False
me_rear_vine_pt5_001.use_mirror_vertex_groups = False
me_rear_vine_pt5_001.update()
me_rear_vine_pt6_001 = bpy.data.meshes.new('Rear vine pt6.001')
me_rear_vine_pt6_001.from_pydata([(0.0625, -0.02442, 0.05753), (-0.0625, -0.02442, 0.05753), (-0.0625, -0.2545, -0.04015), (0.0625, -0.2545, -0.04015), (-0.0625, 0.02442, -0.05753), (0.0625, 0.02442, -0.05753), (0.0625, -0.2057, -0.1552), (-0.0625, -0.2057, -0.1552)], [], [(0, 1, 2, 3), (4, 5, 6, 7), (3, 2, 7, 6), (5, 4, 1, 0), (5, 0, 3, 6), (1, 4, 7, 2)])
_uv = me_rear_vine_pt6_001.uv_layers.new(name='UVMap')
_uv.uv.foreach_set('vector', [0.01562, 0.9531, 0.03125, 0.9531, 0.03125, 0.9844, 0.01562, 0.9844, 0.04688, 0.9531, 0.0625, 0.9531, 0.0625, 0.9844, 0.04688, 0.9844, 0.01562, 0.9844, 0.03125, 0.9844, 0.03125, 1.0, 0.01562, 1.0, 0.03125, 0.9844, 0.04688, 0.9844, 0.04688, 1.0, 0.03125, 1.0, 0.0, 0.9531, 0.01562, 0.9531, 0.01562, 0.9844, 0.0, 0.9844, 0.03125, 0.9531, 0.04688, 0.9531, 0.04688, 0.9844, 0.03125, 0.9844])
me_rear_vine_pt6_001.use_remesh_preserve_volume = False
me_rear_vine_pt6_001.use_remesh_preserve_attributes = False
me_rear_vine_pt6_001.use_mirror_vertex_groups = False
me_rear_vine_pt6_001.update()
me_rear_vine_pt7_001 = bpy.data.meshes.new('Rear vine pt7.001')
me_rear_vine_pt7_001.from_pydata([(0.0625, -0.03761, 0.04992), (-0.0625, -0.03761, 0.04992), (-0.0625, -0.2373, -0.1005), (0.0625, -0.2373, -0.1005), (-0.0625, 0.03761, -0.04991), (0.0625, 0.03761, -0.04991), (0.0625, -0.162, -0.2004), (-0.0625, -0.162, -0.2004)], [], [(0, 1, 2, 3), (4, 5, 6, 7), (3, 2, 7, 6), (5, 4, 1, 0), (5, 0, 3, 6), (1, 4, 7, 2)])
_uv = me_rear_vine_pt7_001.uv_layers.new(name='UVMap')
_uv.uv.foreach_set('vector', [0.01562, 0.9531, 0.03125, 0.9531, 0.03125, 0.9844, 0.01562, 0.9844, 0.04688, 0.9531, 0.0625, 0.9531, 0.0625, 0.9844, 0.04688, 0.9844, 0.01562, 0.9844, 0.03125, 0.9844, 0.03125, 1.0, 0.01562, 1.0, 0.03125, 0.9844, 0.04688, 0.9844, 0.04688, 1.0, 0.03125, 1.0, 0.0, 0.9531, 0.01562, 0.9531, 0.01562, 0.9844, 0.0, 0.9844, 0.03125, 0.9531, 0.04688, 0.9531, 0.04688, 0.9844, 0.03125, 0.9844])
me_rear_vine_pt7_001.use_remesh_preserve_volume = False
me_rear_vine_pt7_001.use_remesh_preserve_attributes = False
me_rear_vine_pt7_001.use_mirror_vertex_groups = False
me_rear_vine_pt7_001.update()
me_rear_vine_pt8_001 = bpy.data.meshes.new('Rear vine pt8.001')
me_rear_vine_pt8_001.from_pydata([(0.0625, -0.04857, 0.03933), (-0.0625, -0.04857, 0.03933), (-0.0625, -0.2059, -0.155), (0.0625, -0.2059, -0.155), (-0.0625, 0.04857, -0.03933), (0.0625, 0.04857, -0.03933), (0.0625, -0.1088, -0.2336), (-0.0625, -0.1088, -0.2336)], [], [(0, 1, 2, 3), (4, 5, 6, 7), (3, 2, 7, 6), (5, 4, 1, 0), (5, 0, 3, 6), (1, 4, 7, 2)])
_uv = me_rear_vine_pt8_001.uv_layers.new(name='UVMap')
_uv.uv.foreach_set('vector', [0.01562, 0.9531, 0.03125, 0.9531, 0.03125, 0.9844, 0.01562, 0.9844, 0.04688, 0.9531, 0.0625, 0.9531, 0.0625, 0.9844, 0.04688, 0.9844, 0.01562, 0.9844, 0.03125, 0.9844, 0.03125, 1.0, 0.01562, 1.0, 0.03125, 0.9844, 0.04688, 0.9844, 0.04688, 1.0, 0.03125, 1.0, 0.0, 0.9531, 0.01562, 0.9531, 0.01562, 0.9844, 0.0, 0.9844, 0.03125, 0.9531, 0.04688, 0.9531, 0.04688, 0.9844, 0.03125, 0.9844])
me_rear_vine_pt8_001.use_remesh_preserve_volume = False
me_rear_vine_pt8_001.use_remesh_preserve_attributes = False
me_rear_vine_pt8_001.use_mirror_vertex_groups = False
me_rear_vine_pt8_001.update()
me_rear_vine_pt9_001 = bpy.data.meshes.new('Rear vine pt9.001')
me_rear_vine_pt9_001.from_pydata([(0.0625, -0.05466, 0.0303), (-0.0625, -0.05466, 0.0303), (-0.0625, -0.1759, -0.1884), (0.0625, -0.1759, -0.1884), (-0.0625, 0.05466, -0.0303), (0.0625, 0.05466, -0.0303), (0.0625, -0.06654, -0.249), (-0.0625, -0.06654, -0.249)], [], [(0, 1, 2, 3), (4, 5, 6, 7), (3, 2, 7, 6), (5, 4, 1, 0), (5, 0, 3, 6), (1, 4, 7, 2)])
_uv = me_rear_vine_pt9_001.uv_layers.new(name='UVMap')
_uv.uv.foreach_set('vector', [0.01562, 0.9531, 0.03125, 0.9531, 0.03125, 0.9844, 0.01562, 0.9844, 0.04688, 0.9531, 0.0625, 0.9531, 0.0625, 0.9844, 0.04688, 0.9844, 0.01562, 0.9844, 0.03125, 0.9844, 0.03125, 1.0, 0.01562, 1.0, 0.03125, 0.9844, 0.04688, 0.9844, 0.04688, 1.0, 0.03125, 1.0, 0.0, 0.9531, 0.01562, 0.9531, 0.01562, 0.9844, 0.0, 0.9844, 0.03125, 0.9531, 0.04688, 0.9531, 0.04688, 0.9844, 0.03125, 0.9844])
me_rear_vine_pt9_001.use_remesh_preserve_volume = False
me_rear_vine_pt9_001.use_remesh_preserve_attributes = False
me_rear_vine_pt9_001.use_mirror_vertex_groups = False
me_rear_vine_pt9_001.update()
me_rear_sticker_base_001 = bpy.data.meshes.new('Rear sticker base.001')
me_rear_sticker_base_001.from_pydata([(0.1562, 0.1562, -0.09375), (-0.1562, 0.1562, -0.09375), (-0.1562, 0.1562, 0.09375), (0.1562, 0.1562, 0.09375), (-0.1562, -0.1562, -0.09375), (0.1562, -0.1562, -0.09375), (0.1562, -0.1562, 0.09375), (-0.1562, -0.1562, 0.09375), (-0.0625, 0.125, -0.25), (-0.125, 0.125, -0.25), (-0.125, 0.125, 0.1875), (-0.0625, 0.125, 0.1875), (-0.125, 0.0625, -0.25), (-0.0625, 0.0625, -0.25), (-0.0625, 0.0625, 0.1875), (-0.125, 0.0625, 0.1875), (0.125, 0.125, -0.25), (0.0625, 0.125, -0.25), (0.0625, 0.125, 0.1875), (0.125, 0.125, 0.1875), (0.0625, 0.0625, -0.25), (0.125, 0.0625, -0.25), (0.125, 0.0625, 0.1875), (0.0625, 0.0625, 0.1875), (0.03125, -0.0625, -0.25), (-0.03125, -0.0625, -0.25), (-0.03125, -0.0625, 0.1875), (0.03125, -0.0625, 0.1875), (-0.03125, -0.125, -0.25), (0.03125, -0.125, -0.25), (0.03125, -0.125, 0.1875), (-0.03125, -0.125, 0.1875)], [], [(0, 1, 2, 3), (4, 5, 6, 7), (3, 2, 7, 6), (5, 4, 1, 0), (5, 0, 3, 6), (1, 4, 7, 2), (8, 9, 10, 11), (12, 13, 14, 15), (11, 10, 15, 14), (13, 12, 9, 8), (13, 8, 11, 14), (9, 12, 15, 10), (16, 17, 18, 19), (20, 21, 22, 23), (19, 18, 23, 22), (21, 20, 17, 16), (21, 16, 19, 22), (17, 20, 23, 18), (24, 25, 26, 27), (28, 29, 30, 31), (27, 26, 31, 30), (29, 28, 25, 24), (29, 24, 27, 30), (25, 28, 31, 26)])
_uv = me_rear_sticker_base_001.uv_layers.new(name='UVMap')
_uv.uv.foreach_set('vector', [0.6094, 0.8516, 0.6484, 0.8516, 0.6484, 0.875, 0.6094, 0.875, 0.6875, 0.8516, 0.7266, 0.8516, 0.7266, 0.875, 0.6875, 0.875, 0.6094, 0.875, 0.6484, 0.875, 0.6484, 0.9141, 0.6094, 0.9141, 0.6484, 0.875, 0.6875, 0.875, 0.6875, 0.9141, 0.6484, 0.9141, 0.5703, 0.8516, 0.6094, 0.8516, 0.6094, 0.875, 0.5703, 0.875, 0.6484, 0.8516, 0.6875, 0.8516, 0.6875, 0.875, 0.6484, 0.875, 0.5781, 0.9219, 0.5859, 0.9219, 0.5859, 0.9766, 0.5781, 0.9766, 0.5938, 0.9219, 0.6016, 0.9219, 0.6016, 0.9766, 0.5938, 0.9766, 0.5781, 0.9766, 0.5859, 0.9766, 0.5859, 0.9844, 0.5781, 0.9844, 0.5859, 0.9766, 0.5938, 0.9766, 0.5938, 0.9844, 0.5859, 0.9844, 0.5703, 0.9219, 0.5781, 0.9219, 0.5781, 0.9766, 0.5703, 0.9766, 0.5859, 0.9219, 0.5938, 0.9219, 0.5938, 0.9766, 0.5859, 0.9766, 0.5781, 0.9219, 0.5859, 0.9219, 0.5859, 0.9766, 0.5781, 0.9766, 0.5938, 0.9219, 0.6016, 0.9219, 0.6016, 0.9766, 0.5938, 0.9766, 0.5781, 0.9766, 0.5859, 0.9766, 0.5859, 0.9844, 0.5781, 0.9844, 0.5859, 0.9766, 0.5938, 0.9766, 0.5938, 0.9844, 0.5859, 0.9844, 0.5703, 0.9219, 0.5781, 0.9219, 0.5781, 0.9766, 0.5703, 0.9766, 0.5859, 0.9219, 0.5938, 0.9219, 0.5938, 0.9766, 0.5859, 0.9766, 0.5781, 0.9219, 0.5859, 0.9219, 0.5859, 0.9766, 0.5781, 0.9766, 0.5938, 0.9219, 0.6016, 0.9219, 0.6016, 0.9766, 0.5938, 0.9766, 0.5781, 0.9766, 0.5859, 0.9766, 0.5859, 0.9844, 0.5781, 0.9844, 0.5859, 0.9766, 0.5938, 0.9766, 0.5938, 0.9844, 0.5859, 0.9844, 0.5703, 0.9219, 0.5781, 0.9219, 0.5781, 0.9766, 0.5703, 0.9766, 0.5859, 0.9219, 0.5938, 0.9219, 0.5938, 0.9766, 0.5859, 0.9766])
me_rear_sticker_base_001.use_remesh_preserve_volume = False
me_rear_sticker_base_001.use_remesh_preserve_attributes = False
me_rear_sticker_base_001.use_mirror_vertex_groups = False
me_rear_sticker_base_001.update()
me_rear_vine_pt1 = bpy.data.meshes.new('Rear vine pt1')
me_rear_vine_pt1.from_pydata([(0.0625, 0.04419, 0.04419), (-0.0625, 0.04419, 0.04419), (-0.0625, -0.1326, 0.221), (0.0625, -0.1326, 0.221), (-0.0625, -0.04419, -0.04419), (0.0625, -0.04419, -0.04419), (0.0625, -0.221, 0.1326), (-0.0625, -0.221, 0.1326)], [], [(0, 1, 2, 3), (4, 5, 6, 7), (3, 2, 7, 6), (5, 4, 1, 0), (5, 0, 3, 6), (1, 4, 7, 2)])
_uv = me_rear_vine_pt1.uv_layers.new(name='UVMap')
_uv.uv.foreach_set('vector', [0.01562, 0.9531, 0.03125, 0.9531, 0.03125, 0.9844, 0.01562, 0.9844, 0.04688, 0.9531, 0.0625, 0.9531, 0.0625, 0.9844, 0.04688, 0.9844, 0.01562, 0.9844, 0.03125, 0.9844, 0.03125, 1.0, 0.01562, 1.0, 0.03125, 0.9844, 0.04688, 0.9844, 0.04688, 1.0, 0.03125, 1.0, 0.0, 0.9531, 0.01562, 0.9531, 0.01562, 0.9844, 0.0, 0.9844, 0.03125, 0.9531, 0.04688, 0.9531, 0.04688, 0.9844, 0.03125, 0.9844])
me_rear_vine_pt1.use_remesh_preserve_volume = False
me_rear_vine_pt1.use_remesh_preserve_attributes = False
me_rear_vine_pt1.use_mirror_vertex_groups = False
me_rear_vine_pt1.update()
me_rear_vine_pt2 = bpy.data.meshes.new('Rear vine pt2')
me_rear_vine_pt2.from_pydata([(0.0625, 0.02934, 0.05518), (-0.0625, 0.02934, 0.05518), (-0.0625, -0.1914, 0.1726), (0.0625, -0.1914, 0.1726), (-0.0625, -0.02934, -0.05518), (0.0625, -0.02934, -0.05518), (0.0625, -0.2501, 0.06218), (-0.0625, -0.2501, 0.06218)], [], [(0, 1, 2, 3), (4, 5, 6, 7), (3, 2, 7, 6), (5, 4, 1, 0), (5, 0, 3, 6), (1, 4, 7, 2)])
_uv = me_rear_vine_pt2.uv_layers.new(name='UVMap')
_uv.uv.foreach_set('vector', [0.01562, 0.9531, 0.03125, 0.9531, 0.03125, 0.9844, 0.01562, 0.9844, 0.04688, 0.9531, 0.0625, 0.9531, 0.0625, 0.9844, 0.04688, 0.9844, 0.01562, 0.9844, 0.03125, 0.9844, 0.03125, 1.0, 0.01562, 1.0, 0.03125, 0.9844, 0.04688, 0.9844, 0.04688, 1.0, 0.03125, 1.0, 0.0, 0.9531, 0.01562, 0.9531, 0.01562, 0.9844, 0.0, 0.9844, 0.03125, 0.9531, 0.04688, 0.9531, 0.04688, 0.9844, 0.03125, 0.9844])
me_rear_vine_pt2.use_remesh_preserve_volume = False
me_rear_vine_pt2.use_remesh_preserve_attributes = False
me_rear_vine_pt2.use_mirror_vertex_groups = False
me_rear_vine_pt2.update()
me_rear_vine_pt3 = bpy.data.meshes.new('Rear vine pt3')
me_rear_vine_pt3.from_pydata([(0.0625, 0.01085, 0.06155), (-0.0625, 0.01085, 0.06155), (-0.0625, -0.2353, 0.105), (0.0625, -0.2353, 0.105), (-0.0625, -0.01085, -0.06155), (0.0625, -0.01085, -0.06155), (0.0625, -0.2571, -0.01814), (-0.0625, -0.2571, -0.01814)], [], [(0, 1, 2, 3), (4, 5, 6, 7), (3, 2, 7, 6), (5, 4, 1, 0), (5, 0, 3, 6), (1, 4, 7, 2)])
_uv = me_rear_vine_pt3.uv_layers.new(name='UVMap')
_uv.uv.foreach_set('vector', [0.01562, 0.9531, 0.03125, 0.9531, 0.03125, 0.9844, 0.01562, 0.9844, 0.04688, 0.9531, 0.0625, 0.9531, 0.0625, 0.9844, 0.04688, 0.9844, 0.01562, 0.9844, 0.03125, 0.9844, 0.03125, 1.0, 0.01562, 1.0, 0.03125, 0.9844, 0.04688, 0.9844, 0.04688, 1.0, 0.03125, 1.0, 0.0, 0.9531, 0.01562, 0.9531, 0.01562, 0.9844, 0.0, 0.9844, 0.03125, 0.9531, 0.04688, 0.9531, 0.04688, 0.9844, 0.03125, 0.9844])
me_rear_vine_pt3.use_remesh_preserve_volume = False
me_rear_vine_pt3.use_remesh_preserve_attributes = False
me_rear_vine_pt3.use_mirror_vertex_groups = False
me_rear_vine_pt3.update()
me_rear_vine_pt4 = bpy.data.meshes.new('Rear vine pt4')
me_rear_vine_pt4.from_pydata([(0.0625, -0.25, -0.0625), (-0.0625, -0.25, -0.0625), (-0.0625, 1.018e-08, -0.0625), (0.0625, 1.018e-08, -0.0625), (-0.0625, -0.25, 0.0625), (0.0625, -0.25, 0.0625), (0.0625, -1.018e-08, 0.0625), (-0.0625, -1.018e-08, 0.0625)], [], [(0, 1, 2, 3), (4, 5, 6, 7), (3, 2, 7, 6), (5, 4, 1, 0), (5, 0, 3, 6), (1, 4, 7, 2)])
_uv = me_rear_vine_pt4.uv_layers.new(name='UVMap')
_uv.uv.foreach_set('vector', [0.01562, 0.9531, 0.03125, 0.9531, 0.03125, 0.9844, 0.01562, 0.9844, 0.04688, 0.9531, 0.0625, 0.9531, 0.0625, 0.9844, 0.04688, 0.9844, 0.01562, 0.9844, 0.03125, 0.9844, 0.03125, 1.0, 0.01562, 1.0, 0.03125, 0.9844, 0.04688, 0.9844, 0.04688, 1.0, 0.03125, 1.0, 0.0, 0.9531, 0.01562, 0.9531, 0.01562, 0.9844, 0.0, 0.9844, 0.03125, 0.9531, 0.04688, 0.9531, 0.04688, 0.9844, 0.03125, 0.9844])
me_rear_vine_pt4.use_remesh_preserve_volume = False
me_rear_vine_pt4.use_remesh_preserve_attributes = False
me_rear_vine_pt4.use_mirror_vertex_groups = False
me_rear_vine_pt4.update()
me_rear_vine_pt5 = bpy.data.meshes.new('Rear vine pt5')
me_rear_vine_pt5.from_pydata([(0.0625, -0.01193, 0.06135), (-0.0625, -0.01193, 0.06135), (-0.0625, -0.2573, 0.01365), (0.0625, -0.2573, 0.01365), (-0.0625, 0.01193, -0.06135), (0.0625, 0.01193, -0.06135), (0.0625, -0.2335, -0.1091), (-0.0625, -0.2335, -0.1091)], [], [(0, 1, 2, 3), (4, 5, 6, 7), (3, 2, 7, 6), (5, 4, 1, 0), (5, 0, 3, 6), (1, 4, 7, 2)])
_uv = me_rear_vine_pt5.uv_layers.new(name='UVMap')
_uv.uv.foreach_set('vector', [0.01562, 0.9531, 0.03125, 0.9531, 0.03125, 0.9844, 0.01562, 0.9844, 0.04688, 0.9531, 0.0625, 0.9531, 0.0625, 0.9844, 0.04688, 0.9844, 0.01562, 0.9844, 0.03125, 0.9844, 0.03125, 1.0, 0.01562, 1.0, 0.03125, 0.9844, 0.04688, 0.9844, 0.04688, 1.0, 0.03125, 1.0, 0.0, 0.9531, 0.01562, 0.9531, 0.01562, 0.9844, 0.0, 0.9844, 0.03125, 0.9531, 0.04688, 0.9531, 0.04688, 0.9844, 0.03125, 0.9844])
me_rear_vine_pt5.use_remesh_preserve_volume = False
me_rear_vine_pt5.use_remesh_preserve_attributes = False
me_rear_vine_pt5.use_mirror_vertex_groups = False
me_rear_vine_pt5.update()
me_rear_vine_pt6 = bpy.data.meshes.new('Rear vine pt6')
me_rear_vine_pt6.from_pydata([(0.0625, -0.02442, 0.05753), (-0.0625, -0.02442, 0.05753), (-0.0625, -0.2545, -0.04015), (0.0625, -0.2545, -0.04015), (-0.0625, 0.02442, -0.05753), (0.0625, 0.02442, -0.05753), (0.0625, -0.2057, -0.1552), (-0.0625, -0.2057, -0.1552)], [], [(0, 1, 2, 3), (4, 5, 6, 7), (3, 2, 7, 6), (5, 4, 1, 0), (5, 0, 3, 6), (1, 4, 7, 2)])
_uv = me_rear_vine_pt6.uv_layers.new(name='UVMap')
_uv.uv.foreach_set('vector', [0.01562, 0.9531, 0.03125, 0.9531, 0.03125, 0.9844, 0.01562, 0.9844, 0.04688, 0.9531, 0.0625, 0.9531, 0.0625, 0.9844, 0.04688, 0.9844, 0.01562, 0.9844, 0.03125, 0.9844, 0.03125, 1.0, 0.01562, 1.0, 0.03125, 0.9844, 0.04688, 0.9844, 0.04688, 1.0, 0.03125, 1.0, 0.0, 0.9531, 0.01562, 0.9531, 0.01562, 0.9844, 0.0, 0.9844, 0.03125, 0.9531, 0.04688, 0.9531, 0.04688, 0.9844, 0.03125, 0.9844])
me_rear_vine_pt6.use_remesh_preserve_volume = False
me_rear_vine_pt6.use_remesh_preserve_attributes = False
me_rear_vine_pt6.use_mirror_vertex_groups = False
me_rear_vine_pt6.update()
me_rear_vine_pt7 = bpy.data.meshes.new('Rear vine pt7')
me_rear_vine_pt7.from_pydata([(0.0625, -0.03761, 0.04992), (-0.0625, -0.03761, 0.04992), (-0.0625, -0.2373, -0.1005), (0.0625, -0.2373, -0.1005), (-0.0625, 0.03761, -0.04991), (0.0625, 0.03761, -0.04991), (0.0625, -0.162, -0.2004), (-0.0625, -0.162, -0.2004)], [], [(0, 1, 2, 3), (4, 5, 6, 7), (3, 2, 7, 6), (5, 4, 1, 0), (5, 0, 3, 6), (1, 4, 7, 2)])
_uv = me_rear_vine_pt7.uv_layers.new(name='UVMap')
_uv.uv.foreach_set('vector', [0.01562, 0.9531, 0.03125, 0.9531, 0.03125, 0.9844, 0.01562, 0.9844, 0.04688, 0.9531, 0.0625, 0.9531, 0.0625, 0.9844, 0.04688, 0.9844, 0.01562, 0.9844, 0.03125, 0.9844, 0.03125, 1.0, 0.01562, 1.0, 0.03125, 0.9844, 0.04688, 0.9844, 0.04688, 1.0, 0.03125, 1.0, 0.0, 0.9531, 0.01562, 0.9531, 0.01562, 0.9844, 0.0, 0.9844, 0.03125, 0.9531, 0.04688, 0.9531, 0.04688, 0.9844, 0.03125, 0.9844])
me_rear_vine_pt7.use_remesh_preserve_volume = False
me_rear_vine_pt7.use_remesh_preserve_attributes = False
me_rear_vine_pt7.use_mirror_vertex_groups = False
me_rear_vine_pt7.update()
me_rear_vine_pt8 = bpy.data.meshes.new('Rear vine pt8')
me_rear_vine_pt8.from_pydata([(0.0625, -0.04857, 0.03933), (-0.0625, -0.04857, 0.03933), (-0.0625, -0.2059, -0.155), (0.0625, -0.2059, -0.155), (-0.0625, 0.04857, -0.03933), (0.0625, 0.04857, -0.03933), (0.0625, -0.1088, -0.2336), (-0.0625, -0.1088, -0.2336)], [], [(0, 1, 2, 3), (4, 5, 6, 7), (3, 2, 7, 6), (5, 4, 1, 0), (5, 0, 3, 6), (1, 4, 7, 2)])
_uv = me_rear_vine_pt8.uv_layers.new(name='UVMap')
_uv.uv.foreach_set('vector', [0.01562, 0.9531, 0.03125, 0.9531, 0.03125, 0.9844, 0.01562, 0.9844, 0.04688, 0.9531, 0.0625, 0.9531, 0.0625, 0.9844, 0.04688, 0.9844, 0.01562, 0.9844, 0.03125, 0.9844, 0.03125, 1.0, 0.01562, 1.0, 0.03125, 0.9844, 0.04688, 0.9844, 0.04688, 1.0, 0.03125, 1.0, 0.0, 0.9531, 0.01562, 0.9531, 0.01562, 0.9844, 0.0, 0.9844, 0.03125, 0.9531, 0.04688, 0.9531, 0.04688, 0.9844, 0.03125, 0.9844])
me_rear_vine_pt8.use_remesh_preserve_volume = False
me_rear_vine_pt8.use_remesh_preserve_attributes = False
me_rear_vine_pt8.use_mirror_vertex_groups = False
me_rear_vine_pt8.update()
me_rear_vine_pt9 = bpy.data.meshes.new('Rear vine pt9')
me_rear_vine_pt9.from_pydata([(0.0625, -0.05466, 0.0303), (-0.0625, -0.05466, 0.0303), (-0.0625, -0.1759, -0.1884), (0.0625, -0.1759, -0.1884), (-0.0625, 0.05466, -0.0303), (0.0625, 0.05466, -0.0303), (0.0625, -0.06654, -0.249), (-0.0625, -0.06654, -0.249)], [], [(0, 1, 2, 3), (4, 5, 6, 7), (3, 2, 7, 6), (5, 4, 1, 0), (5, 0, 3, 6), (1, 4, 7, 2)])
_uv = me_rear_vine_pt9.uv_layers.new(name='UVMap')
_uv.uv.foreach_set('vector', [0.01562, 0.9531, 0.03125, 0.9531, 0.03125, 0.9844, 0.01562, 0.9844, 0.04688, 0.9531, 0.0625, 0.9531, 0.0625, 0.9844, 0.04688, 0.9844, 0.01562, 0.9844, 0.03125, 0.9844, 0.03125, 1.0, 0.01562, 1.0, 0.03125, 0.9844, 0.04688, 0.9844, 0.04688, 1.0, 0.03125, 1.0, 0.0, 0.9531, 0.01562, 0.9531, 0.01562, 0.9844, 0.0, 0.9844, 0.03125, 0.9531, 0.04688, 0.9531, 0.04688, 0.9844, 0.03125, 0.9844])
me_rear_vine_pt9.use_remesh_preserve_volume = False
me_rear_vine_pt9.use_remesh_preserve_attributes = False
me_rear_vine_pt9.use_mirror_vertex_groups = False
me_rear_vine_pt9.update()
me_rear_sticker_base = bpy.data.meshes.new('Rear sticker base')
me_rear_sticker_base.from_pydata([(0.1562, 0.1562, -0.09375), (-0.1562, 0.1562, -0.09375), (-0.1562, 0.1562, 0.09375), (0.1562, 0.1562, 0.09375), (-0.1562, -0.1562, -0.09375), (0.1562, -0.1562, -0.09375), (0.1562, -0.1562, 0.09375), (-0.1562, -0.1562, 0.09375), (-0.0625, 0.125, -0.25), (-0.125, 0.125, -0.25), (-0.125, 0.125, 0.1875), (-0.0625, 0.125, 0.1875), (-0.125, 0.0625, -0.25), (-0.0625, 0.0625, -0.25), (-0.0625, 0.0625, 0.1875), (-0.125, 0.0625, 0.1875), (0.125, 0.125, -0.25), (0.0625, 0.125, -0.25), (0.0625, 0.125, 0.1875), (0.125, 0.125, 0.1875), (0.0625, 0.0625, -0.25), (0.125, 0.0625, -0.25), (0.125, 0.0625, 0.1875), (0.0625, 0.0625, 0.1875), (0.03125, -0.0625, -0.25), (-0.03125, -0.0625, -0.25), (-0.03125, -0.0625, 0.1875), (0.03125, -0.0625, 0.1875), (-0.03125, -0.125, -0.25), (0.03125, -0.125, -0.25), (0.03125, -0.125, 0.1875), (-0.03125, -0.125, 0.1875)], [], [(0, 1, 2, 3), (4, 5, 6, 7), (3, 2, 7, 6), (5, 4, 1, 0), (5, 0, 3, 6), (1, 4, 7, 2), (8, 9, 10, 11), (12, 13, 14, 15), (11, 10, 15, 14), (13, 12, 9, 8), (13, 8, 11, 14), (9, 12, 15, 10), (16, 17, 18, 19), (20, 21, 22, 23), (19, 18, 23, 22), (21, 20, 17, 16), (21, 16, 19, 22), (17, 20, 23, 18), (24, 25, 26, 27), (28, 29, 30, 31), (27, 26, 31, 30), (29, 28, 25, 24), (29, 24, 27, 30), (25, 28, 31, 26)])
_uv = me_rear_sticker_base.uv_layers.new(name='UVMap')
_uv.uv.foreach_set('vector', [0.6094, 0.8516, 0.6484, 0.8516, 0.6484, 0.875, 0.6094, 0.875, 0.6875, 0.8516, 0.7266, 0.8516, 0.7266, 0.875, 0.6875, 0.875, 0.6094, 0.875, 0.6484, 0.875, 0.6484, 0.9141, 0.6094, 0.9141, 0.6484, 0.875, 0.6875, 0.875, 0.6875, 0.9141, 0.6484, 0.9141, 0.5703, 0.8516, 0.6094, 0.8516, 0.6094, 0.875, 0.5703, 0.875, 0.6484, 0.8516, 0.6875, 0.8516, 0.6875, 0.875, 0.6484, 0.875, 0.5781, 0.9219, 0.5859, 0.9219, 0.5859, 0.9766, 0.5781, 0.9766, 0.5938, 0.9219, 0.6016, 0.9219, 0.6016, 0.9766, 0.5938, 0.9766, 0.5781, 0.9766, 0.5859, 0.9766, 0.5859, 0.9844, 0.5781, 0.9844, 0.5859, 0.9766, 0.5938, 0.9766, 0.5938, 0.9844, 0.5859, 0.9844, 0.5703, 0.9219, 0.5781, 0.9219, 0.5781, 0.9766, 0.5703, 0.9766, 0.5859, 0.9219, 0.5938, 0.9219, 0.5938, 0.9766, 0.5859, 0.9766, 0.5781, 0.9219, 0.5859, 0.9219, 0.5859, 0.9766, 0.5781, 0.9766, 0.5938, 0.9219, 0.6016, 0.9219, 0.6016, 0.9766, 0.5938, 0.9766, 0.5781, 0.9766, 0.5859, 0.9766, 0.5859, 0.9844, 0.5781, 0.9844, 0.5859, 0.9766, 0.5938, 0.9766, 0.5938, 0.9844, 0.5859, 0.9844, 0.5703, 0.9219, 0.5781, 0.9219, 0.5781, 0.9766, 0.5703, 0.9766, 0.5859, 0.9219, 0.5938, 0.9219, 0.5938, 0.9766, 0.5859, 0.9766, 0.5781, 0.9219, 0.5859, 0.9219, 0.5859, 0.9766, 0.5781, 0.9766, 0.5938, 0.9219, 0.6016, 0.9219, 0.6016, 0.9766, 0.5938, 0.9766, 0.5781, 0.9766, 0.5859, 0.9766, 0.5859, 0.9844, 0.5781, 0.9844, 0.5859, 0.9766, 0.5938, 0.9766, 0.5938, 0.9844, 0.5859, 0.9844, 0.5703, 0.9219, 0.5781, 0.9219, 0.5781, 0.9766, 0.5703, 0.9766, 0.5859, 0.9219, 0.5938, 0.9219, 0.5938, 0.9766, 0.5859, 0.9766])
me_rear_sticker_base.use_remesh_preserve_volume = False
me_rear_sticker_base.use_remesh_preserve_attributes = False
me_rear_sticker_base.use_mirror_vertex_groups = False
me_rear_sticker_base.update()

# ---- objects
ob_body = bpy.data.objects.new('Body', me_body)
ob_rear_vine_pt1_002 = bpy.data.objects.new('Rear vine pt1.002', me_rear_vine_pt1_002)
ob_rear_vine_pt2_002 = bpy.data.objects.new('Rear vine pt2.002', me_rear_vine_pt2_002)
ob_rear_vine_pt3_002 = bpy.data.objects.new('Rear vine pt3.002', me_rear_vine_pt3_002)
ob_rear_vine_pt4_002 = bpy.data.objects.new('Rear vine pt4.002', me_rear_vine_pt4_002)
ob_rear_vine_pt5_002 = bpy.data.objects.new('Rear vine pt5.002', me_rear_vine_pt5_002)
ob_rear_vine_pt6_002 = bpy.data.objects.new('Rear vine pt6.002', me_rear_vine_pt6_002)
ob_rear_vine_pt7_002 = bpy.data.objects.new('Rear vine pt7.002', me_rear_vine_pt7_002)
ob_rear_vine_pt8_002 = bpy.data.objects.new('Rear vine pt8.002', me_rear_vine_pt8_002)
ob_rear_vine_pt9_002 = bpy.data.objects.new('Rear vine pt9.002', me_rear_vine_pt9_002)
ob_rear_sticker_base_002 = bpy.data.objects.new('Rear sticker base.002', me_rear_sticker_base_002)
ob_rear_vine_pt1_001 = bpy.data.objects.new('Rear vine pt1.001', me_rear_vine_pt1_001)
ob_rear_vine_pt2_001 = bpy.data.objects.new('Rear vine pt2.001', me_rear_vine_pt2_001)
ob_rear_vine_pt3_001 = bpy.data.objects.new('Rear vine pt3.001', me_rear_vine_pt3_001)
ob_rear_vine_pt4_001 = bpy.data.objects.new('Rear vine pt4.001', me_rear_vine_pt4_001)
ob_rear_vine_pt5_001 = bpy.data.objects.new('Rear vine pt5.001', me_rear_vine_pt5_001)
ob_rear_vine_pt6_001 = bpy.data.objects.new('Rear vine pt6.001', me_rear_vine_pt6_001)
ob_rear_vine_pt7_001 = bpy.data.objects.new('Rear vine pt7.001', me_rear_vine_pt7_001)
ob_rear_vine_pt8_001 = bpy.data.objects.new('Rear vine pt8.001', me_rear_vine_pt8_001)
ob_rear_vine_pt9_001 = bpy.data.objects.new('Rear vine pt9.001', me_rear_vine_pt9_001)
ob_rear_sticker_base_001 = bpy.data.objects.new('Rear sticker base.001', me_rear_sticker_base_001)
ob_rear_vine_pt1 = bpy.data.objects.new('Rear vine pt1', me_rear_vine_pt1)
ob_rear_vine_pt2 = bpy.data.objects.new('Rear vine pt2', me_rear_vine_pt2)
ob_rear_vine_pt3 = bpy.data.objects.new('Rear vine pt3', me_rear_vine_pt3)
ob_rear_vine_pt4 = bpy.data.objects.new('Rear vine pt4', me_rear_vine_pt4)
ob_rear_vine_pt5 = bpy.data.objects.new('Rear vine pt5', me_rear_vine_pt5)
ob_rear_vine_pt6 = bpy.data.objects.new('Rear vine pt6', me_rear_vine_pt6)
ob_rear_vine_pt7 = bpy.data.objects.new('Rear vine pt7', me_rear_vine_pt7)
ob_rear_vine_pt8 = bpy.data.objects.new('Rear vine pt8', me_rear_vine_pt8)
ob_rear_vine_pt9 = bpy.data.objects.new('Rear vine pt9', me_rear_vine_pt9)
ob_rear_sticker_base = bpy.data.objects.new('Rear sticker base', me_rear_sticker_base)

# ---- transforms, parenting, visibility, modifiers, constraints
ob_body.location = (2.815e-08, -6.517e-08, 0.4)
ob_body.lineart.crease_threshold = 0.0
ob_rear_vine_pt1_002.parent = ob_body
ob_rear_vine_pt1_002.matrix_parent_inverse = Matrix(((1.0, 0.0, 0.0, -2.815e-08), (0.0, 1.0, 0.0, 6.517e-08), (0.0, 0.0, 1.0, -0.4), (0.0, 0.0, 0.0, 1.0)))
ob_rear_vine_pt1_002.location = (-0.2, 0.125, 0.6)
ob_rear_vine_pt1_002.rotation_euler = (0.0, 0.0, -2.094)
ob_rear_vine_pt1_002.lineart.crease_threshold = 0.0
ob_rear_vine_pt2_002.parent = ob_rear_vine_pt1_002
ob_rear_vine_pt2_002.matrix_parent_inverse = Matrix(((1.0, 0.0, 0.0, 0.0), (0.0, 1.0, 0.0, 0.1875), (0.0, 0.0, 1.0, -0.6), (0.0, 0.0, 0.0, 1.0)))
ob_rear_vine_pt2_002.location = (0.0, -0.3237, 0.7432)
ob_rear_vine_pt2_002.lineart.crease_threshold = 0.0
ob_rear_vine_pt3_002.parent = ob_rear_vine_pt2_002
ob_rear_vine_pt3_002.matrix_parent_inverse = Matrix(((1.0, 0.0, 0.0, 0.0), (0.0, 1.0, 0.0, 0.3237), (0.0, 0.0, 1.0, -0.7432), (0.0, 0.0, 0.0, 1.0)))
ob_rear_vine_pt3_002.location = (0.0, -0.5249, 0.85)
ob_rear_vine_pt3_002.lineart.crease_threshold = 0.0
ob_rear_vine_pt4_002.parent = ob_rear_vine_pt3_002
ob_rear_vine_pt4_002.matrix_parent_inverse = Matrix(((1.0, 0.0, 0.0, 0.0), (0.0, 1.0, 0.0, 0.5249), (0.0, 0.0, 1.0, -0.8733), (0.0, 0.0, 0.0, 1.0)))
ob_rear_vine_pt4_002.location = (0.0, -0.75, 0.9125)
ob_rear_vine_pt4_002.lineart.crease_threshold = 0.0
ob_rear_vine_pt5_002.parent = ob_rear_vine_pt4_002
ob_rear_vine_pt5_002.matrix_parent_inverse = Matrix(((1.0, 0.0, 0.0, 0.0), (0.0, 1.0, 0.0, 0.75), (0.0, 0.0, 1.0, -0.9125), (0.0, 0.0, 0.0, 1.0)))
ob_rear_vine_pt5_002.location = (0.0, -0.9765, 0.91)
ob_rear_vine_pt5_002.lineart.crease_threshold = 0.0
ob_rear_vine_pt6_002.parent = ob_rear_vine_pt5_002
ob_rear_vine_pt6_002.matrix_parent_inverse = Matrix(((1.0, 0.0, 0.0, 0.0), (0.0, 1.0, 0.0, 0.9765), (0.0, 0.0, 1.0, -0.8923), (0.0, 0.0, 0.0, 1.0)))
ob_rear_vine_pt6_002.location = (0.0, -1.18, 0.8578)
ob_rear_vine_pt6_002.lineart.crease_threshold = 0.0
ob_rear_vine_pt7_002.parent = ob_rear_vine_pt6_002
ob_rear_vine_pt7_002.matrix_parent_inverse = Matrix(((1.0, 0.0, 0.0, 0.0), (0.0, 1.0, 0.0, 1.18), (0.0, 0.0, 1.0, -0.8578), (0.0, 0.0, 0.0, 1.0)))
ob_rear_vine_pt7_002.location = (0.0, -1.344, 0.7849)
ob_rear_vine_pt7_002.lineart.crease_threshold = 0.0
ob_rear_vine_pt8_002.parent = ob_rear_vine_pt7_002
ob_rear_vine_pt8_002.matrix_parent_inverse = Matrix(((1.0, 0.0, 0.0, 0.0), (0.0, 1.0, 0.0, 1.344), (0.0, 0.0, 1.0, -0.7849), (0.0, 0.0, 0.0, 1.0)))
ob_rear_vine_pt8_002.location = (0.0, -1.525, 0.6372)
ob_rear_vine_pt8_002.lineart.crease_threshold = 0.0
ob_rear_vine_pt9_002.parent = ob_rear_vine_pt8_002
ob_rear_vine_pt9_002.matrix_parent_inverse = Matrix(((1.0, 0.0, 0.0, 0.0), (0.0, 1.0, 0.0, 1.525), (0.0, 0.0, 1.0, -0.6372), (0.0, 0.0, 0.0, 1.0)))
ob_rear_vine_pt9_002.location = (0.0, -1.647, 0.4802)
ob_rear_vine_pt9_002.lineart.crease_threshold = 0.0
ob_rear_sticker_base_002.parent = ob_rear_vine_pt9_002
ob_rear_sticker_base_002.matrix_parent_inverse = Matrix(((1.0, 0.0, 0.0, 0.0), (0.0, 1.0, 0.0, 1.647), (0.0, 0.0, 1.0, -0.4802), (0.0, 0.0, 0.0, 1.0)))
ob_rear_sticker_base_002.location = (0.0, -1.75, 0.1937)
ob_rear_sticker_base_002.scale = (1.0, 1.0, 1.0)
ob_rear_sticker_base_002.lineart.crease_threshold = 0.0
ob_rear_vine_pt1_001.parent = ob_body
ob_rear_vine_pt1_001.matrix_parent_inverse = Matrix(((1.0, 0.0, 0.0, -2.815e-08), (0.0, 1.0, 0.0, 6.517e-08), (0.0, 0.0, 1.0, -0.4), (0.0, 0.0, 0.0, 1.0)))
ob_rear_vine_pt1_001.location = (0.2, 0.125, 0.6)
ob_rear_vine_pt1_001.rotation_euler = (0.0, 0.0, 2.094)
ob_rear_vine_pt1_001.lineart.crease_threshold = 0.0
ob_rear_vine_pt2_001.parent = ob_rear_vine_pt1_001
ob_rear_vine_pt2_001.matrix_parent_inverse = Matrix(((1.0, 0.0, 0.0, 0.0), (0.0, 1.0, 0.0, 0.1875), (0.0, 0.0, 1.0, -0.6), (0.0, 0.0, 0.0, 1.0)))
ob_rear_vine_pt2_001.location = (0.0, -0.3237, 0.7432)
ob_rear_vine_pt2_001.lineart.crease_threshold = 0.0
ob_rear_vine_pt3_001.parent = ob_rear_vine_pt2_001
ob_rear_vine_pt3_001.matrix_parent_inverse = Matrix(((1.0, 0.0, 0.0, 0.0), (0.0, 1.0, 0.0, 0.3237), (0.0, 0.0, 1.0, -0.7432), (0.0, 0.0, 0.0, 1.0)))
ob_rear_vine_pt3_001.location = (0.0, -0.5249, 0.85)
ob_rear_vine_pt3_001.lineart.crease_threshold = 0.0
ob_rear_vine_pt4_001.parent = ob_rear_vine_pt3_001
ob_rear_vine_pt4_001.matrix_parent_inverse = Matrix(((1.0, 0.0, 0.0, 0.0), (0.0, 1.0, 0.0, 0.5249), (0.0, 0.0, 1.0, -0.8733), (0.0, 0.0, 0.0, 1.0)))
ob_rear_vine_pt4_001.location = (0.0, -0.75, 0.9125)
ob_rear_vine_pt4_001.lineart.crease_threshold = 0.0
ob_rear_vine_pt5_001.parent = ob_rear_vine_pt4_001
ob_rear_vine_pt5_001.matrix_parent_inverse = Matrix(((1.0, 0.0, 0.0, 0.0), (0.0, 1.0, 0.0, 0.75), (0.0, 0.0, 1.0, -0.9125), (0.0, 0.0, 0.0, 1.0)))
ob_rear_vine_pt5_001.location = (0.0, -0.9765, 0.91)
ob_rear_vine_pt5_001.lineart.crease_threshold = 0.0
ob_rear_vine_pt6_001.parent = ob_rear_vine_pt5_001
ob_rear_vine_pt6_001.matrix_parent_inverse = Matrix(((1.0, 0.0, 0.0, 0.0), (0.0, 1.0, 0.0, 0.9765), (0.0, 0.0, 1.0, -0.8923), (0.0, 0.0, 0.0, 1.0)))
ob_rear_vine_pt6_001.location = (0.0, -1.18, 0.8578)
ob_rear_vine_pt6_001.lineart.crease_threshold = 0.0
ob_rear_vine_pt7_001.parent = ob_rear_vine_pt6_001
ob_rear_vine_pt7_001.matrix_parent_inverse = Matrix(((1.0, 0.0, 0.0, 0.0), (0.0, 1.0, 0.0, 1.18), (0.0, 0.0, 1.0, -0.8578), (0.0, 0.0, 0.0, 1.0)))
ob_rear_vine_pt7_001.location = (0.0, -1.344, 0.7849)
ob_rear_vine_pt7_001.lineart.crease_threshold = 0.0
ob_rear_vine_pt8_001.parent = ob_rear_vine_pt7_001
ob_rear_vine_pt8_001.matrix_parent_inverse = Matrix(((1.0, 0.0, 0.0, 0.0), (0.0, 1.0, 0.0, 1.344), (0.0, 0.0, 1.0, -0.7849), (0.0, 0.0, 0.0, 1.0)))
ob_rear_vine_pt8_001.location = (0.0, -1.525, 0.6372)
ob_rear_vine_pt8_001.lineart.crease_threshold = 0.0
ob_rear_vine_pt9_001.parent = ob_rear_vine_pt8_001
ob_rear_vine_pt9_001.matrix_parent_inverse = Matrix(((1.0, 0.0, 0.0, 0.0), (0.0, 1.0, 0.0, 1.525), (0.0, 0.0, 1.0, -0.6372), (0.0, 0.0, 0.0, 1.0)))
ob_rear_vine_pt9_001.location = (0.0, -1.647, 0.4802)
ob_rear_vine_pt9_001.lineart.crease_threshold = 0.0
ob_rear_sticker_base_001.parent = ob_rear_vine_pt9_001
ob_rear_sticker_base_001.matrix_parent_inverse = Matrix(((1.0, 0.0, 0.0, 0.0), (0.0, 1.0, 0.0, 1.647), (0.0, 0.0, 1.0, -0.4802), (0.0, 0.0, 0.0, 1.0)))
ob_rear_sticker_base_001.location = (0.0, -1.75, 0.1937)
ob_rear_sticker_base_001.scale = (1.0, 1.0, 1.0)
ob_rear_sticker_base_001.lineart.crease_threshold = 0.0
ob_rear_vine_pt1.parent = ob_body
ob_rear_vine_pt1.matrix_parent_inverse = Matrix(((1.0, 0.0, 0.0, -2.815e-08), (0.0, 1.0, 0.0, 6.517e-08), (0.0, 0.0, 1.0, -0.4), (0.0, 0.0, 0.0, 1.0)))
ob_rear_vine_pt1.location = (0.0, -0.1875, 0.6)
ob_rear_vine_pt1.lineart.crease_threshold = 0.0
ob_rear_vine_pt2.parent = ob_rear_vine_pt1
ob_rear_vine_pt2.matrix_parent_inverse = Matrix(((1.0, 0.0, 0.0, 0.0), (0.0, 1.0, 0.0, 0.1875), (0.0, 0.0, 1.0, -0.6), (0.0, 0.0, 0.0, 1.0)))
ob_rear_vine_pt2.location = (0.0, -0.3237, 0.7432)
ob_rear_vine_pt2.lineart.crease_threshold = 0.0
ob_rear_vine_pt3.parent = ob_rear_vine_pt2
ob_rear_vine_pt3.matrix_parent_inverse = Matrix(((1.0, 0.0, 0.0, 0.0), (0.0, 1.0, 0.0, 0.3237), (0.0, 0.0, 1.0, -0.7432), (0.0, 0.0, 0.0, 1.0)))
ob_rear_vine_pt3.location = (0.0, -0.5249, 0.85)
ob_rear_vine_pt3.lineart.crease_threshold = 0.0
ob_rear_vine_pt4.parent = ob_rear_vine_pt3
ob_rear_vine_pt4.matrix_parent_inverse = Matrix(((1.0, 0.0, 0.0, 0.0), (0.0, 1.0, 0.0, 0.5249), (0.0, 0.0, 1.0, -0.8733), (0.0, 0.0, 0.0, 1.0)))
ob_rear_vine_pt4.location = (0.0, -0.75, 0.9125)
ob_rear_vine_pt4.lineart.crease_threshold = 0.0
ob_rear_vine_pt5.parent = ob_rear_vine_pt4
ob_rear_vine_pt5.matrix_parent_inverse = Matrix(((1.0, 0.0, 0.0, 0.0), (0.0, 1.0, 0.0, 0.75), (0.0, 0.0, 1.0, -0.9125), (0.0, 0.0, 0.0, 1.0)))
ob_rear_vine_pt5.location = (0.0, -0.9765, 0.91)
ob_rear_vine_pt5.lineart.crease_threshold = 0.0
ob_rear_vine_pt6.parent = ob_rear_vine_pt5
ob_rear_vine_pt6.matrix_parent_inverse = Matrix(((1.0, 0.0, 0.0, 0.0), (0.0, 1.0, 0.0, 0.9765), (0.0, 0.0, 1.0, -0.8923), (0.0, 0.0, 0.0, 1.0)))
ob_rear_vine_pt6.location = (0.0, -1.18, 0.8578)
ob_rear_vine_pt6.lineart.crease_threshold = 0.0
ob_rear_vine_pt7.parent = ob_rear_vine_pt6
ob_rear_vine_pt7.matrix_parent_inverse = Matrix(((1.0, 0.0, 0.0, 0.0), (0.0, 1.0, 0.0, 1.18), (0.0, 0.0, 1.0, -0.8578), (0.0, 0.0, 0.0, 1.0)))
ob_rear_vine_pt7.location = (0.0, -1.344, 0.7849)
ob_rear_vine_pt7.lineart.crease_threshold = 0.0
ob_rear_vine_pt8.parent = ob_rear_vine_pt7
ob_rear_vine_pt8.matrix_parent_inverse = Matrix(((1.0, 0.0, 0.0, 0.0), (0.0, 1.0, 0.0, 1.344), (0.0, 0.0, 1.0, -0.7849), (0.0, 0.0, 0.0, 1.0)))
ob_rear_vine_pt8.location = (0.0, -1.525, 0.6372)
ob_rear_vine_pt8.lineart.crease_threshold = 0.0
ob_rear_vine_pt9.parent = ob_rear_vine_pt8
ob_rear_vine_pt9.matrix_parent_inverse = Matrix(((1.0, 0.0, 0.0, 0.0), (0.0, 1.0, 0.0, 1.525), (0.0, 0.0, 1.0, -0.6372), (0.0, 0.0, 0.0, 1.0)))
ob_rear_vine_pt9.location = (0.0, -1.647, 0.4802)
ob_rear_vine_pt9.lineart.crease_threshold = 0.0
ob_rear_sticker_base.parent = ob_rear_vine_pt9
ob_rear_sticker_base.matrix_parent_inverse = Matrix(((1.0, 0.0, 0.0, 0.0), (0.0, 1.0, 0.0, 1.647), (0.0, 0.0, 1.0, -0.4802), (0.0, 0.0, 0.0, 1.0)))
ob_rear_sticker_base.location = (0.0, -1.75, 0.1937)
ob_rear_sticker_base.scale = (1.0, 1.0, 1.0)
ob_rear_sticker_base.lineart.crease_threshold = 0.0

# ---- collection membership
col_collection_1.objects.link(ob_body)
col_collection_1.objects.link(ob_rear_vine_pt1_002)
col_collection_1.objects.link(ob_rear_vine_pt2_002)
col_collection_1.objects.link(ob_rear_vine_pt3_002)
col_collection_1.objects.link(ob_rear_vine_pt4_002)
col_collection_1.objects.link(ob_rear_vine_pt5_002)
col_collection_1.objects.link(ob_rear_vine_pt6_002)
col_collection_1.objects.link(ob_rear_vine_pt7_002)
col_collection_1.objects.link(ob_rear_vine_pt8_002)
col_collection_1.objects.link(ob_rear_vine_pt9_002)
col_collection_1.objects.link(ob_rear_sticker_base_002)
col_collection_1.objects.link(ob_rear_vine_pt1_001)
col_collection_1.objects.link(ob_rear_vine_pt2_001)
col_collection_1.objects.link(ob_rear_vine_pt3_001)
col_collection_1.objects.link(ob_rear_vine_pt4_001)
col_collection_1.objects.link(ob_rear_vine_pt5_001)
col_collection_1.objects.link(ob_rear_vine_pt6_001)
col_collection_1.objects.link(ob_rear_vine_pt7_001)
col_collection_1.objects.link(ob_rear_vine_pt8_001)
col_collection_1.objects.link(ob_rear_vine_pt9_001)
col_collection_1.objects.link(ob_rear_sticker_base_001)
col_collection_1.objects.link(ob_rear_vine_pt1)
col_collection_1.objects.link(ob_rear_vine_pt2)
col_collection_1.objects.link(ob_rear_vine_pt3)
col_collection_1.objects.link(ob_rear_vine_pt4)
col_collection_1.objects.link(ob_rear_vine_pt5)
col_collection_1.objects.link(ob_rear_vine_pt6)
col_collection_1.objects.link(ob_rear_vine_pt7)
col_collection_1.objects.link(ob_rear_vine_pt8)
col_collection_1.objects.link(ob_rear_vine_pt9)
col_collection_1.objects.link(ob_rear_sticker_base)

# ---- scene / render settings (as saved in the file)
scene.frame_start = 1; scene.frame_end = 250; scene.frame_set(1)
scene.render.engine = 'BLENDER_EEVEE_NEXT'
scene.render.resolution_percentage = 50
scene.render.dither_intensity = 0.0
scene.cycles.use_denoising = False
scene.cycles.samples = 10
scene.cycles.sampling_pattern = 'TABULATED_SOBOL'
scene.cycles.light_sampling_threshold = 0.0
scene.cycles.use_adaptive_sampling = False
scene.cycles.use_light_tree = False
scene.cycles.blur_glossy = 0.0
scene.cycles.pixel_filter_type = 'GAUSSIAN'
scene.cycles.sample_clamp_indirect = 0.0
scene.view_settings.view_transform = 'Standard'
bpy.context.view_layer.update()

# ---- added for rendering (the .blend has no active camera and no usable light): camera, sun
cam_auto = bpy.data.cameras.new('AutoCamera')
cam_auto.lens = 50.0
cam_auto.sensor_width = 36.0
cam_auto.clip_end = 1000.0
ob_auto_camera = bpy.data.objects.new('AutoCamera', cam_auto)
scene.collection.objects.link(ob_auto_camera)
ob_auto_camera.location = (4.41332, -5.68926, 3.95813)
ob_auto_camera.rotation_euler = (1.09748, -7.21219e-08, 0.694738)
scene.camera = ob_auto_camera
light_auto_sun = bpy.data.lights.new('AutoSun', 'SUN')
light_auto_sun.energy = 3.0
light_auto_sun.angle = 0.0523599
ob_auto_sun = bpy.data.objects.new('AutoSun', light_auto_sun)
scene.collection.objects.link(ob_auto_sun)
ob_auto_sun.rotation_euler = (0.872665, 0.174533, 0.523599)
bpy.context.view_layer.update()
